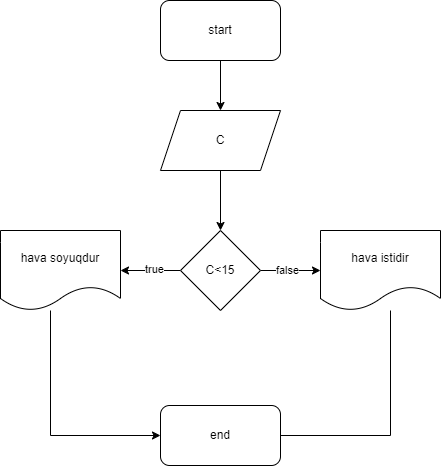

The diagram above was exported from draw.io. Its source (the exported page's mxGraphModel, read from the mxfile embedded in the PNG):
<mxGraphModel dx="1050" dy="574" grid="1" gridSize="10" guides="1" tooltips="1" connect="1" arrows="1" fold="1" page="1" pageScale="1" pageWidth="827" pageHeight="1169" math="0" shadow="0">
  <root>
    <mxCell id="0" />
    <mxCell id="1" parent="0" />
    <mxCell id="aQe9Wajpv7OClW_KdGgJ-25" value="" style="edgeStyle=orthogonalEdgeStyle;rounded=0;orthogonalLoop=1;jettySize=auto;html=1;" edge="1" parent="1" source="aQe9Wajpv7OClW_KdGgJ-22" target="aQe9Wajpv7OClW_KdGgJ-23">
      <mxGeometry relative="1" as="geometry" />
    </mxCell>
    <mxCell id="aQe9Wajpv7OClW_KdGgJ-22" value="start" style="rounded=1;whiteSpace=wrap;html=1;" vertex="1" parent="1">
      <mxGeometry x="340" y="150" width="120" height="60" as="geometry" />
    </mxCell>
    <mxCell id="aQe9Wajpv7OClW_KdGgJ-26" value="" style="edgeStyle=orthogonalEdgeStyle;rounded=0;orthogonalLoop=1;jettySize=auto;html=1;" edge="1" parent="1" source="aQe9Wajpv7OClW_KdGgJ-23" target="aQe9Wajpv7OClW_KdGgJ-24">
      <mxGeometry relative="1" as="geometry" />
    </mxCell>
    <mxCell id="aQe9Wajpv7OClW_KdGgJ-23" value="C" style="shape=parallelogram;perimeter=parallelogramPerimeter;whiteSpace=wrap;html=1;fixedSize=1;" vertex="1" parent="1">
      <mxGeometry x="340" y="260" width="120" height="60" as="geometry" />
    </mxCell>
    <mxCell id="aQe9Wajpv7OClW_KdGgJ-29" style="edgeStyle=orthogonalEdgeStyle;rounded=0;orthogonalLoop=1;jettySize=auto;html=1;" edge="1" parent="1" source="aQe9Wajpv7OClW_KdGgJ-24" target="aQe9Wajpv7OClW_KdGgJ-28">
      <mxGeometry relative="1" as="geometry" />
    </mxCell>
    <mxCell id="aQe9Wajpv7OClW_KdGgJ-32" value="false" style="edgeLabel;html=1;align=center;verticalAlign=middle;resizable=0;points=[];" vertex="1" connectable="0" parent="aQe9Wajpv7OClW_KdGgJ-29">
      <mxGeometry x="-0.1314" y="1" relative="1" as="geometry">
        <mxPoint as="offset" />
      </mxGeometry>
    </mxCell>
    <mxCell id="aQe9Wajpv7OClW_KdGgJ-30" style="edgeStyle=orthogonalEdgeStyle;rounded=0;orthogonalLoop=1;jettySize=auto;html=1;entryX=1;entryY=0.5;entryDx=0;entryDy=0;" edge="1" parent="1" source="aQe9Wajpv7OClW_KdGgJ-24" target="aQe9Wajpv7OClW_KdGgJ-27">
      <mxGeometry relative="1" as="geometry" />
    </mxCell>
    <mxCell id="aQe9Wajpv7OClW_KdGgJ-31" value="true" style="edgeLabel;html=1;align=center;verticalAlign=middle;resizable=0;points=[];" vertex="1" connectable="0" parent="aQe9Wajpv7OClW_KdGgJ-30">
      <mxGeometry x="-0.0971" y="-2" relative="1" as="geometry">
        <mxPoint as="offset" />
      </mxGeometry>
    </mxCell>
    <mxCell id="aQe9Wajpv7OClW_KdGgJ-24" value="C&amp;lt;15" style="rhombus;whiteSpace=wrap;html=1;" vertex="1" parent="1">
      <mxGeometry x="360" y="380" width="80" height="80" as="geometry" />
    </mxCell>
    <mxCell id="aQe9Wajpv7OClW_KdGgJ-34" style="edgeStyle=orthogonalEdgeStyle;rounded=0;orthogonalLoop=1;jettySize=auto;html=1;" edge="1" parent="1" source="aQe9Wajpv7OClW_KdGgJ-27" target="aQe9Wajpv7OClW_KdGgJ-33">
      <mxGeometry relative="1" as="geometry">
        <Array as="points">
          <mxPoint x="230" y="585" />
        </Array>
      </mxGeometry>
    </mxCell>
    <mxCell id="aQe9Wajpv7OClW_KdGgJ-27" value="hava soyuqdur" style="shape=document;whiteSpace=wrap;html=1;boundedLbl=1;" vertex="1" parent="1">
      <mxGeometry x="180" y="380" width="120" height="80" as="geometry" />
    </mxCell>
    <mxCell id="aQe9Wajpv7OClW_KdGgJ-35" style="edgeStyle=orthogonalEdgeStyle;rounded=0;orthogonalLoop=1;jettySize=auto;html=1;entryX=1;entryY=0.5;entryDx=0;entryDy=0;" edge="1" parent="1">
      <mxGeometry relative="1" as="geometry">
        <mxPoint x="570" y="460" as="sourcePoint" />
        <mxPoint x="450" y="585" as="targetPoint" />
        <Array as="points">
          <mxPoint x="570" y="585" />
        </Array>
      </mxGeometry>
    </mxCell>
    <mxCell id="aQe9Wajpv7OClW_KdGgJ-28" value="hava istidir" style="shape=document;whiteSpace=wrap;html=1;boundedLbl=1;" vertex="1" parent="1">
      <mxGeometry x="500" y="380" width="120" height="80" as="geometry" />
    </mxCell>
    <mxCell id="aQe9Wajpv7OClW_KdGgJ-33" value="end" style="rounded=1;whiteSpace=wrap;html=1;" vertex="1" parent="1">
      <mxGeometry x="340" y="555" width="120" height="60" as="geometry" />
    </mxCell>
  </root>
</mxGraphModel>